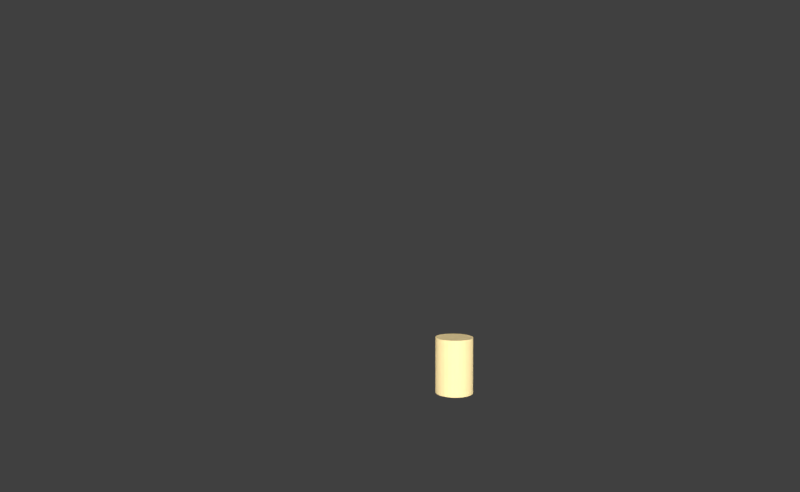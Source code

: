# Source: Escena1Toma5.blend  (saved by Blender 2.78.4; exported with 4.5.12 LTS)
import bpy
from mathutils import Matrix  # noqa: F401  (used for matrix-valued properties, if any)

bpy.ops.wm.read_factory_settings(use_empty=True)
scene = bpy.context.scene
scene.name = 'Scene'

# ---- collections
col_collection_1 = bpy.data.collections.new('Collection 1'); scene.collection.children.link(col_collection_1)
col_rig_link = bpy.data.collections.new('Rig Link')  # instanced only; not linked into the scene

# ---- materials (node trees are filled in below, after node groups)
mat_pantalon = bpy.data.materials.new('Pantalon')
mat_material_006 = bpy.data.materials.new('Material.006')
mat_material_006.alpha_threshold = 0.0
mat_material_006.roughness = 0.5

# ---- material node trees
mat_material_006.use_nodes = True; mat_material_006.node_tree.nodes.clear()
_N = mat_material_006.node_tree.nodes; _L = mat_material_006.node_tree.links
n0 = _N.new('ShaderNodeOutputMaterial'); n0.name = 'Material Output'; n0.location = (300, 300)
n1 = _N.new('ShaderNodeEmission'); n1.name = 'Emission'; n1.location = (10, 300)
n1.inputs[0].default_value = (0.8, 0.6367, 0.3071, 1.0)
n1.inputs[1].default_value = 15.8
_L.new(n1.outputs[0], n0.inputs[0])
n0.is_active_output = True

# ---- world
world_world = bpy.data.worlds.new('World'); scene.world = world_world
world_world.color = (0.05088, 0.05088, 0.05088)
world_world.use_sun_shadow = False
world_world.sun_shadow_jitter_overblur = 0.0
world_world.cycles.sampling_method = 'MANUAL'

# ---- cameras
cam_camera_001 = bpy.data.cameras.new('Camera.001')
cam_camera_001.clip_end = 100.0
cam_camera_001.lens = 24.0
cam_camera_001.sensor_width = 32.0
cam_camera_001.sensor_height = 18.0
cam_camera_001.ortho_scale = 7.314
cam_camera_001.dof.focus_distance = 0.0

# ---- meshes
me_cylinder = bpy.data.meshes.new('Cylinder')
me_cylinder.from_pydata([(0.0, 1.0, -1.0), (0.0, 1.0, 1.0), (0.1951, 0.9808, -1.0), (0.1951, 0.9808, 1.0), (0.3827, 0.9239, -1.0), (0.3827, 0.9239, 1.0), (0.5556, 0.8315, -1.0), (0.5556, 0.8315, 1.0), (0.7071, 0.7071, -1.0), (0.7071, 0.7071, 1.0), (0.8315, 0.5556, -1.0), (0.8315, 0.5556, 1.0), (0.9239, 0.3827, -1.0), (0.9239, 0.3827, 1.0), (0.9808, 0.1951, -1.0), (0.9808, 0.1951, 1.0), (1.0, 7.55e-08, -1.0), (1.0, 7.55e-08, 1.0), (0.9808, -0.1951, -1.0), (0.9808, -0.1951, 1.0), (0.9239, -0.3827, -1.0), (0.9239, -0.3827, 1.0), (0.8315, -0.5556, -1.0), (0.8315, -0.5556, 1.0), (0.7071, -0.7071, -1.0), (0.7071, -0.7071, 1.0), (0.5556, -0.8315, -1.0), (0.5556, -0.8315, 1.0), (0.3827, -0.9239, -1.0), (0.3827, -0.9239, 1.0), (0.1951, -0.9808, -1.0), (0.1951, -0.9808, 1.0), (-3.258e-07, -1.0, -1.0), (-3.258e-07, -1.0, 1.0), (-0.1951, -0.9808, -1.0), (-0.1951, -0.9808, 1.0), (-0.3827, -0.9239, -1.0), (-0.3827, -0.9239, 1.0), (-0.5556, -0.8315, -1.0), (-0.5556, -0.8315, 1.0), (-0.7071, -0.7071, -1.0), (-0.7071, -0.7071, 1.0), (-0.8315, -0.5556, -1.0), (-0.8315, -0.5556, 1.0), (-0.9239, -0.3827, -1.0), (-0.9239, -0.3827, 1.0), (-0.9808, -0.1951, -1.0), (-0.9808, -0.1951, 1.0), (-1.0, 9.656e-07, -1.0), (-1.0, 9.656e-07, 1.0), (-0.9808, 0.1951, -1.0), (-0.9808, 0.1951, 1.0), (-0.9239, 0.3827, -1.0), (-0.9239, 0.3827, 1.0), (-0.8315, 0.5556, -1.0), (-0.8315, 0.5556, 1.0), (-0.7071, 0.7071, -1.0), (-0.7071, 0.7071, 1.0), (-0.5556, 0.8315, -1.0), (-0.5556, 0.8315, 1.0), (-0.3827, 0.9239, -1.0), (-0.3827, 0.9239, 1.0), (-0.1951, 0.9808, -1.0), (-0.1951, 0.9808, 1.0)], [], [(0, 1, 3, 2), (2, 3, 5, 4), (4, 5, 7, 6), (6, 7, 9, 8), (8, 9, 11, 10), (10, 11, 13, 12), (12, 13, 15, 14), (14, 15, 17, 16), (16, 17, 19, 18), (18, 19, 21, 20), (20, 21, 23, 22), (22, 23, 25, 24), (24, 25, 27, 26), (26, 27, 29, 28), (28, 29, 31, 30), (30, 31, 33, 32), (32, 33, 35, 34), (34, 35, 37, 36), (36, 37, 39, 38), (38, 39, 41, 40), (40, 41, 43, 42), (42, 43, 45, 44), (44, 45, 47, 46), (46, 47, 49, 48), (48, 49, 51, 50), (50, 51, 53, 52), (52, 53, 55, 54), (54, 55, 57, 56), (56, 57, 59, 58), (58, 59, 61, 60), (3, 1, 63, 61, 59, 57, 55, 53, 51, 49, 47, 45, 43, 41, 39, 37, 35, 33, 31, 29, 27, 25, 23, 21, 19, 17, 15, 13, 11, 9, 7, 5), (60, 61, 63, 62), (62, 63, 1, 0), (0, 2, 4, 6, 8, 10, 12, 14, 16, 18, 20, 22, 24, 26, 28, 30, 32, 34, 36, 38, 40, 42, 44, 46, 48, 50, 52, 54, 56, 58, 60, 62)])
me_cylinder.materials.append(mat_pantalon)
me_cylinder.use_remesh_preserve_volume = False
me_cylinder.use_remesh_preserve_attributes = False
me_cylinder.use_mirror_vertex_groups = False
me_cylinder.update()
me_cube_001 = bpy.data.meshes.new('Cube.001')
me_cube_001.from_pydata([(-1.0, -1.0, -1.0), (-1.0, -1.0, 1.0), (-1.0, 1.0, -1.0), (-1.0, 1.0, 1.0), (1.0, -1.0, -1.0), (1.0, -1.0, 1.0), (1.0, 1.0, -1.0), (1.0, 1.0, 1.0)], [], [(0, 1, 3, 2), (2, 3, 7, 6), (6, 7, 5, 4), (4, 5, 1, 0), (2, 6, 4, 0), (7, 3, 1, 5)])
me_cube_001.use_remesh_preserve_volume = False
me_cube_001.use_remesh_preserve_attributes = False
me_cube_001.use_mirror_vertex_groups = False
me_cube_001.update()
me_plane_012 = bpy.data.meshes.new('Plane.012')
me_plane_012.from_pydata([(-1.0, -1.0, 0.0), (1.0, -1.0, 0.0), (-1.0, 1.0, 0.0), (1.0, 1.0, 0.0)], [], [(0, 1, 3, 2)])
me_plane_012.materials.append(mat_material_006)
me_plane_012.use_remesh_preserve_volume = False
me_plane_012.use_remesh_preserve_attributes = False
me_plane_012.use_mirror_vertex_groups = False
me_plane_012.update()
me_cube_000 = bpy.data.meshes.new('Cube.000')
me_cube_000.from_pydata([(-1.0, -1.0, -1.0), (-1.0, -1.0, 1.0), (-1.0, 1.0, -1.0), (-1.0, 1.0, 1.0), (1.0, -1.0, -1.0), (1.0, -1.0, 1.0), (1.0, 1.0, -1.0), (1.0, 1.0, 1.0)], [], [(0, 1, 3, 2), (2, 3, 7, 6), (6, 7, 5, 4), (4, 5, 1, 0), (2, 6, 4, 0), (7, 3, 1, 5)])
me_cube_000.use_remesh_preserve_volume = False
me_cube_000.use_remesh_preserve_attributes = False
me_cube_000.use_mirror_vertex_groups = False
me_cube_000.update()
me_plane_011 = bpy.data.meshes.new('Plane.011')
me_plane_011.from_pydata([(-1.0, -1.0, 0.0), (1.0, -1.0, 0.0), (-1.0, 1.0, 0.0), (1.0, 1.0, 0.0)], [], [(0, 1, 3, 2)])
me_plane_011.use_remesh_preserve_volume = False
me_plane_011.use_remesh_preserve_attributes = False
me_plane_011.use_mirror_vertex_groups = False
me_plane_011.update()
me_plane_010 = bpy.data.meshes.new('Plane.010')
me_plane_010.from_pydata([(-1.0, -1.0, 0.0), (1.0, -1.0, 0.0), (-1.0, 1.0, 0.0), (1.0, 1.0, 0.0)], [], [(0, 1, 3, 2)])
me_plane_010.use_remesh_preserve_volume = False
me_plane_010.use_remesh_preserve_attributes = False
me_plane_010.use_mirror_vertex_groups = False
me_plane_010.update()
me_plane_009 = bpy.data.meshes.new('Plane.009')
me_plane_009.from_pydata([(-1.0, -1.0, 0.0), (1.0, -1.0, 0.0), (-1.0, 1.0, 0.0), (1.0, 1.0, 0.0)], [], [(0, 1, 3, 2)])
me_plane_009.use_remesh_preserve_volume = False
me_plane_009.use_remesh_preserve_attributes = False
me_plane_009.use_mirror_vertex_groups = False
me_plane_009.update()
me_plane_008 = bpy.data.meshes.new('Plane.008')
me_plane_008.from_pydata([(-1.0, -1.0, 0.0), (1.0, -1.0, 0.0), (-1.0, 1.0, 0.0), (1.0, 1.0, 0.0)], [], [(0, 1, 3, 2)])
me_plane_008.use_remesh_preserve_volume = False
me_plane_008.use_remesh_preserve_attributes = False
me_plane_008.use_mirror_vertex_groups = False
me_plane_008.update()
arm_armature_003 = bpy.data.armatures.new('Armature.003')  # bones are not reproduced
arm_rig_001 = bpy.data.armatures.new('rig.001')  # bones are not reproduced

# ---- objects
ob_cylinder = bpy.data.objects.new('Cylinder', me_cylinder)
ob_rig_link_proxy_001 = bpy.data.objects.new('Rig Link_proxy.001', arm_armature_003)
ob_rig_link_proxy = bpy.data.objects.new('Rig Link_proxy', arm_rig_001)
ob_rig_link = bpy.data.objects.new('Rig Link', None)
ob_camera = bpy.data.objects.new('Camera', cam_camera_001)
ob_estante = bpy.data.objects.new('Estante', me_cube_001)
ob_luz = bpy.data.objects.new('Luz', me_plane_012)
ob_mesita = bpy.data.objects.new('Mesita', me_cube_000)
ob_pared = bpy.data.objects.new('Pared', me_plane_011)
ob_piso = bpy.data.objects.new('Piso', me_plane_010)
ob_puertader = bpy.data.objects.new('PuertaDer', me_plane_009)
ob_puestaizq = bpy.data.objects.new('PuestaIZQ', me_plane_008)

# ---- transforms, parenting, visibility, modifiers, constraints
ob_cylinder.location = (-0.395, -2.961, 3.006)
ob_cylinder.scale = (0.3955, 0.3955, 0.5842)
ob_cylinder.lineart.crease_threshold = 0.0
ob_rig_link_proxy_001.location = (3.731, 0.464, -1.835)
ob_rig_link_proxy_001.scale = (2.132, 2.132, 2.132)
ob_rig_link_proxy_001.display_type = 'WIRE'
ob_rig_link_proxy_001.lineart.crease_threshold = 0.0
ob_rig_link_proxy.location = (0.0, 0.0, 0.0)
ob_rig_link_proxy.display_type = 'WIRE'
ob_rig_link_proxy.show_in_front = True
ob_rig_link_proxy.lineart.crease_threshold = 0.0
ob_rig_link.location = (0.0, 0.0, 0.0)
ob_rig_link.empty_image_offset = (0.0, 0.0)
ob_rig_link.show_instancer_for_render = False
ob_rig_link.instance_type = 'COLLECTION'
ob_rig_link.lineart.crease_threshold = 0.0
ob_camera.location = (0.3017, 9.557, 6.024)
ob_camera.rotation_euler = (1.529, 0.0004083, 9.46)
ob_camera.lock_rotations_4d = False
ob_camera.empty_display_type = 'ARROWS'
ob_camera.color = (0.0, 0.0, 0.0, 0.0)
ob_camera.display_type = 'WIRE'
ob_camera.lineart.crease_threshold = 0.0
ob_estante.location = (-3.792, -4.981, 9.157)
ob_estante.scale = (7.387, 2.637, 3.353)
ob_estante.visible_diffuse = False
ob_estante.visible_shadow = False
ob_estante.is_shadow_catcher = True
ob_estante.lineart.crease_threshold = 0.0
ob_luz.location = (-0.4188, 9.439, 2.637)
ob_luz.rotation_euler = (1.521, 0.02194, 0.03688)
ob_luz.scale = (4.02, -4.123, 1.964)
ob_luz.lineart.crease_threshold = 0.0
ob_mesita.location = (0.24, -4.005, -1.491)
ob_mesita.scale = (10.45, 1.091, 3.353)
ob_mesita.visible_diffuse = False
ob_mesita.visible_shadow = False
ob_mesita.is_shadow_catcher = True
ob_mesita.lineart.crease_threshold = 0.0
ob_pared.location = (-0.2924, -4.6, 6.051)
ob_pared.rotation_euler = (1.571, -0.0, 0.0)
ob_pared.scale = (11.76, 7.791, 7.791)
ob_pared.is_shadow_catcher = True
ob_pared.lineart.crease_threshold = 0.0
ob_piso.location = (0.1456, -0.4224, -0.01756)
ob_piso.scale = (7.791, 7.791, 7.791)
ob_piso.is_shadow_catcher = True
ob_piso.lineart.crease_threshold = 0.0
ob_puertader.location = (-4.656, -5.558, 8.271)
ob_puertader.rotation_euler = (1.571, -0.1412, 1.571)
ob_puertader.scale = (5.896, 2.856, 2.861)
ob_puertader.is_shadow_catcher = True
ob_puertader.lineart.crease_threshold = 0.0
ob_puestaizq.location = (3.544, -5.275, 8.199)
ob_puestaizq.rotation_euler = (1.571, -0.1412, 1.571)
ob_puestaizq.scale = (5.896, 2.856, 2.861)
ob_puestaizq.is_shadow_catcher = True
ob_puestaizq.lineart.crease_threshold = 0.0
ob_rig_link.instance_collection = col_rig_link

# ---- collection membership
col_collection_1.objects.link(ob_cylinder)
col_collection_1.objects.link(ob_rig_link_proxy_001)
col_collection_1.objects.link(ob_rig_link_proxy)
col_collection_1.objects.link(ob_rig_link)
col_collection_1.objects.link(ob_camera)
col_collection_1.objects.link(ob_estante)
col_collection_1.objects.link(ob_luz)
col_collection_1.objects.link(ob_mesita)
col_collection_1.objects.link(ob_pared)
col_collection_1.objects.link(ob_piso)
col_collection_1.objects.link(ob_puertader)
col_collection_1.objects.link(ob_puestaizq)

# ---- scene / render settings (as saved in the file)
scene.camera = ob_camera
scene.frame_start = 1; scene.frame_end = 154; scene.frame_set(119)
scene.render.engine = 'CYCLES'
scene.render.image_settings.compression = 4
scene.render.resolution_x = 836
scene.render.resolution_y = 514
scene.render.resolution_percentage = 50
scene.render.fps = 18
scene.render.dither_intensity = 0.0
scene.render.film_transparent = True
scene.cycles.use_denoising = False
scene.cycles.samples = 128
scene.cycles.sampling_pattern = 'TABULATED_SOBOL'
scene.cycles.use_adaptive_sampling = False
scene.cycles.use_light_tree = False
scene.cycles.blur_glossy = 0.0
scene.cycles.sample_clamp_indirect = 0.0
scene.view_settings.view_transform = 'Standard'
bpy.context.view_layer.update()

